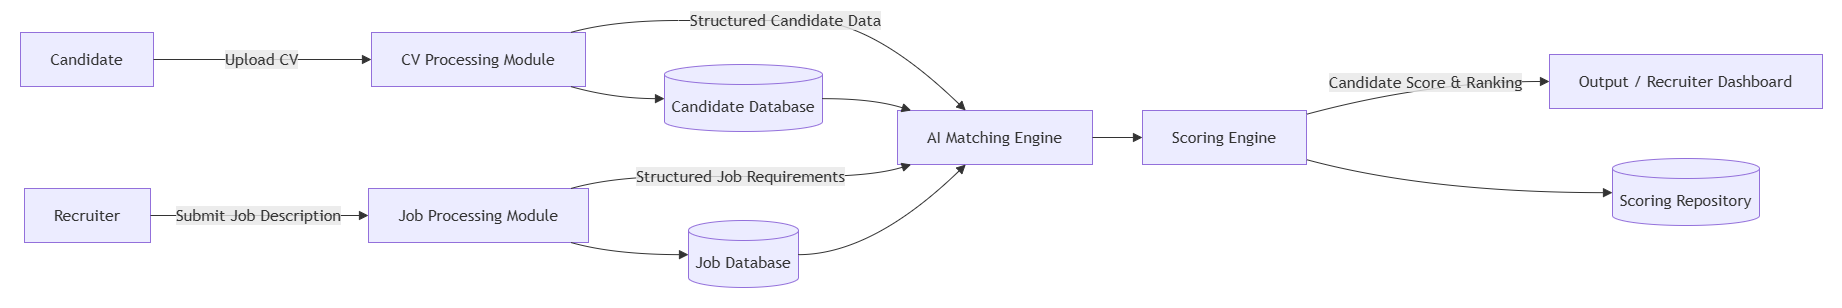

The diagram above was exported from draw.io. Its source (the exported page's mxGraphModel, read from the mxfile embedded in the PNG):
<mxGraphModel dx="1965" dy="1028" grid="1" gridSize="10" guides="1" tooltips="1" connect="1" arrows="1" fold="1" page="1" pageScale="1" pageWidth="850" pageHeight="1100" math="0" shadow="0">
  <root>
    <mxCell id="0" />
    <mxCell id="1" parent="0" />
    <UserObject label="" mermaidData="{&#10;  &quot;data&quot;: &quot;flowchart LR\n    C[Candidate] --&gt;|Upload CV| CVP[CV Processing Module]\n    R[Recruiter] --&gt;|Submit Job Description| JP[Job Processing Module]\n\n    CVP --&gt;|Structured Candidate Data| ME[AI Matching Engine]\n    JP --&gt;|Structured Job Requirements| ME\n\n    ME --&gt; SE[Scoring Engine]\n    SE --&gt;|Candidate Score &amp; Ranking| O[Output / Recruiter Dashboard]\n\n    CVP --&gt; CDB[(Candidate Database)]\n    JP --&gt; JDB[(Job Database)]\n    SE --&gt; SR[(Scoring Repository)]\n\n    CDB --&gt; ME\n    JDB --&gt; ME&quot;,&#10;  &quot;config&quot;: null&#10;}" id="KcwafX69PTzm5avxMhO8-1">
      <mxCell connectable="0" parent="1" style="group;transparentBounds=1;editIcon=1;lockedGroup=0;groupPadding=20;" vertex="1">
        <mxGeometry as="geometry" />
      </mxCell>
    </UserObject>
    <UserObject label="Candidate" mermaidId="n:C" mermaidBaseStyle="html=1;whiteSpace=wrap;strokeWidth=1;fillColor=light-dark(#ECECFF,#1f2020);strokeColor=light-dark(#9370DB,#cccccc);fontColor=light-dark(#333333,#cccccc);fontFamily=Trebuchet MS,Verdana,Arial,sans-serif;fontSize=16;" mermaidBaseValue="Candidate" id="KcwafX69PTzm5avxMhO8-2">
      <mxCell parent="KcwafX69PTzm5avxMhO8-1" style="html=1;whiteSpace=wrap;strokeWidth=1;fillColor=light-dark(#ECECFF,#1f2020);strokeColor=light-dark(#9370DB,#cccccc);fontColor=light-dark(#333333,#cccccc);fontFamily=Trebuchet MS,Verdana,Arial,sans-serif;fontSize=16;" vertex="1">
        <mxGeometry height="54" width="133" x="40" y="52" as="geometry" />
      </mxCell>
    </UserObject>
    <UserObject label="CV Processing Module" mermaidId="n:CVP" mermaidBaseStyle="html=1;whiteSpace=wrap;strokeWidth=1;fillColor=light-dark(#ECECFF,#1f2020);strokeColor=light-dark(#9370DB,#cccccc);fontColor=light-dark(#333333,#cccccc);fontFamily=Trebuchet MS,Verdana,Arial,sans-serif;fontSize=16;" mermaidBaseValue="CV Processing Module" id="KcwafX69PTzm5avxMhO8-3">
      <mxCell parent="KcwafX69PTzm5avxMhO8-1" style="html=1;whiteSpace=wrap;strokeWidth=1;fillColor=light-dark(#ECECFF,#1f2020);strokeColor=light-dark(#9370DB,#cccccc);fontColor=light-dark(#333333,#cccccc);fontFamily=Trebuchet MS,Verdana,Arial,sans-serif;fontSize=16;" vertex="1">
        <mxGeometry height="54" width="214" x="391" y="52" as="geometry" />
      </mxCell>
    </UserObject>
    <UserObject label="Recruiter" mermaidId="n:R" mermaidBaseStyle="html=1;whiteSpace=wrap;strokeWidth=1;fillColor=light-dark(#ECECFF,#1f2020);strokeColor=light-dark(#9370DB,#cccccc);fontColor=light-dark(#333333,#cccccc);fontFamily=Trebuchet MS,Verdana,Arial,sans-serif;fontSize=16;" mermaidBaseValue="Recruiter" id="KcwafX69PTzm5avxMhO8-4">
      <mxCell parent="KcwafX69PTzm5avxMhO8-1" style="html=1;whiteSpace=wrap;strokeWidth=1;fillColor=light-dark(#ECECFF,#1f2020);strokeColor=light-dark(#9370DB,#cccccc);fontColor=light-dark(#333333,#cccccc);fontFamily=Trebuchet MS,Verdana,Arial,sans-serif;fontSize=16;" vertex="1">
        <mxGeometry height="54" width="126" x="44" y="208" as="geometry" />
      </mxCell>
    </UserObject>
    <UserObject label="Job Processing Module" mermaidId="n:JP" mermaidBaseStyle="html=1;whiteSpace=wrap;strokeWidth=1;fillColor=light-dark(#ECECFF,#1f2020);strokeColor=light-dark(#9370DB,#cccccc);fontColor=light-dark(#333333,#cccccc);fontFamily=Trebuchet MS,Verdana,Arial,sans-serif;fontSize=16;" mermaidBaseValue="Job Processing Module" id="KcwafX69PTzm5avxMhO8-5">
      <mxCell parent="KcwafX69PTzm5avxMhO8-1" style="html=1;whiteSpace=wrap;strokeWidth=1;fillColor=light-dark(#ECECFF,#1f2020);strokeColor=light-dark(#9370DB,#cccccc);fontColor=light-dark(#333333,#cccccc);fontFamily=Trebuchet MS,Verdana,Arial,sans-serif;fontSize=16;" vertex="1">
        <mxGeometry height="54" width="220" x="388" y="208" as="geometry" />
      </mxCell>
    </UserObject>
    <UserObject label="AI Matching Engine" mermaidId="n:ME" mermaidBaseStyle="html=1;whiteSpace=wrap;strokeWidth=1;fillColor=light-dark(#ECECFF,#1f2020);strokeColor=light-dark(#9370DB,#cccccc);fontColor=light-dark(#333333,#cccccc);fontFamily=Trebuchet MS,Verdana,Arial,sans-serif;fontSize=16;" mermaidBaseValue="AI Matching Engine" id="KcwafX69PTzm5avxMhO8-6">
      <mxCell parent="KcwafX69PTzm5avxMhO8-1" style="html=1;whiteSpace=wrap;strokeWidth=1;fillColor=light-dark(#ECECFF,#1f2020);strokeColor=light-dark(#9370DB,#cccccc);fontColor=light-dark(#333333,#cccccc);fontFamily=Trebuchet MS,Verdana,Arial,sans-serif;fontSize=16;" vertex="1">
        <mxGeometry height="54" width="195" x="917" y="130" as="geometry" />
      </mxCell>
    </UserObject>
    <UserObject label="Scoring Engine" mermaidId="n:SE" mermaidBaseStyle="html=1;whiteSpace=wrap;strokeWidth=1;fillColor=light-dark(#ECECFF,#1f2020);strokeColor=light-dark(#9370DB,#cccccc);fontColor=light-dark(#333333,#cccccc);fontFamily=Trebuchet MS,Verdana,Arial,sans-serif;fontSize=16;" mermaidBaseValue="Scoring Engine" id="KcwafX69PTzm5avxMhO8-7">
      <mxCell parent="KcwafX69PTzm5avxMhO8-1" style="html=1;whiteSpace=wrap;strokeWidth=1;fillColor=light-dark(#ECECFF,#1f2020);strokeColor=light-dark(#9370DB,#cccccc);fontColor=light-dark(#333333,#cccccc);fontFamily=Trebuchet MS,Verdana,Arial,sans-serif;fontSize=16;" vertex="1">
        <mxGeometry height="54" width="164" x="1162" y="130" as="geometry" />
      </mxCell>
    </UserObject>
    <UserObject label="Output / Recruiter Dashboard" mermaidId="n:O" mermaidBaseStyle="html=1;whiteSpace=wrap;strokeWidth=1;fillColor=light-dark(#ECECFF,#1f2020);strokeColor=light-dark(#9370DB,#cccccc);fontColor=light-dark(#333333,#cccccc);fontFamily=Trebuchet MS,Verdana,Arial,sans-serif;fontSize=16;" mermaidBaseValue="Output / Recruiter Dashboard" id="KcwafX69PTzm5avxMhO8-8">
      <mxCell parent="KcwafX69PTzm5avxMhO8-1" style="html=1;whiteSpace=wrap;strokeWidth=1;fillColor=light-dark(#ECECFF,#1f2020);strokeColor=light-dark(#9370DB,#cccccc);fontColor=light-dark(#333333,#cccccc);fontFamily=Trebuchet MS,Verdana,Arial,sans-serif;fontSize=16;" vertex="1">
        <mxGeometry height="54" width="273" x="1569" y="74" as="geometry" />
      </mxCell>
    </UserObject>
    <UserObject label="Candidate Database" mermaidId="n:CDB" mermaidBaseStyle="html=1;shape=cylinder3;boundedLbl=1;backgroundOutline=1;size=10;strokeWidth=1;whiteSpace=wrap;fillColor=light-dark(#ECECFF,#1f2020);strokeColor=light-dark(#9370DB,#cccccc);fontColor=light-dark(#333333,#cccccc);fontFamily=Trebuchet MS,Verdana,Arial,sans-serif;fontSize=16;" mermaidBaseValue="Candidate Database" id="KcwafX69PTzm5avxMhO8-9">
      <mxCell parent="KcwafX69PTzm5avxMhO8-1" style="html=1;shape=cylinder3;boundedLbl=1;backgroundOutline=1;size=10;strokeWidth=1;whiteSpace=wrap;fillColor=light-dark(#ECECFF,#1f2020);strokeColor=light-dark(#9370DB,#cccccc);fontColor=light-dark(#333333,#cccccc);fontFamily=Trebuchet MS,Verdana,Arial,sans-serif;fontSize=16;" vertex="1">
        <mxGeometry height="67" width="158" x="684" y="84" as="geometry" />
      </mxCell>
    </UserObject>
    <UserObject label="Job Database" mermaidId="n:JDB" mermaidBaseStyle="html=1;shape=cylinder3;boundedLbl=1;backgroundOutline=1;size=10;strokeWidth=1;whiteSpace=wrap;fillColor=light-dark(#ECECFF,#1f2020);strokeColor=light-dark(#9370DB,#cccccc);fontColor=light-dark(#333333,#cccccc);fontFamily=Trebuchet MS,Verdana,Arial,sans-serif;fontSize=16;" mermaidBaseValue="Job Database" id="KcwafX69PTzm5avxMhO8-10">
      <mxCell parent="KcwafX69PTzm5avxMhO8-1" style="html=1;shape=cylinder3;boundedLbl=1;backgroundOutline=1;size=10;strokeWidth=1;whiteSpace=wrap;fillColor=light-dark(#ECECFF,#1f2020);strokeColor=light-dark(#9370DB,#cccccc);fontColor=light-dark(#333333,#cccccc);fontFamily=Trebuchet MS,Verdana,Arial,sans-serif;fontSize=16;" vertex="1">
        <mxGeometry height="67" width="110" x="708" y="240" as="geometry" />
      </mxCell>
    </UserObject>
    <UserObject label="Scoring Repository" mermaidId="n:SR" mermaidBaseStyle="html=1;shape=cylinder3;boundedLbl=1;backgroundOutline=1;size=10;strokeWidth=1;whiteSpace=wrap;fillColor=light-dark(#ECECFF,#1f2020);strokeColor=light-dark(#9370DB,#cccccc);fontColor=light-dark(#333333,#cccccc);fontFamily=Trebuchet MS,Verdana,Arial,sans-serif;fontSize=16;" mermaidBaseValue="Scoring Repository" id="KcwafX69PTzm5avxMhO8-11">
      <mxCell parent="KcwafX69PTzm5avxMhO8-1" style="html=1;shape=cylinder3;boundedLbl=1;backgroundOutline=1;size=10;strokeWidth=1;whiteSpace=wrap;fillColor=light-dark(#ECECFF,#1f2020);strokeColor=light-dark(#9370DB,#cccccc);fontColor=light-dark(#333333,#cccccc);fontFamily=Trebuchet MS,Verdana,Arial,sans-serif;fontSize=16;" vertex="1">
        <mxGeometry height="67" width="147" x="1632" y="178" as="geometry" />
      </mxCell>
    </UserObject>
    <UserObject label="Upload CV" mermaidId="e:C-&gt;CVP#0" mermaidBaseStyle="curved=1;startArrow=none;endArrow=block;endSize=7;strokeColor=light-dark(#333333,#cccccc);html=1;fontSize=16;labelBackgroundColor=light-dark(#E8E8E88D,#2a2a2a8D);fontFamily=Trebuchet MS,Verdana,Arial,sans-serif;fontColor=light-dark(#333333,#cccccc);exitX=1;exitY=0.5;entryX=0;entryY=0.5;" mermaidBaseValue="Upload CV" id="KcwafX69PTzm5avxMhO8-12">
      <mxCell edge="1" parent="KcwafX69PTzm5avxMhO8-1" source="KcwafX69PTzm5avxMhO8-2" style="curved=1;startArrow=none;endArrow=block;endSize=7;strokeColor=light-dark(#333333,#cccccc);html=1;fontSize=16;labelBackgroundColor=light-dark(#E8E8E88D,#2a2a2a8D);fontFamily=Trebuchet MS,Verdana,Arial,sans-serif;fontColor=light-dark(#333333,#cccccc);exitX=1;exitY=0.5;entryX=0;entryY=0.5;rounded=0;" target="KcwafX69PTzm5avxMhO8-3">
        <mxGeometry relative="1" as="geometry">
          <Array as="points" />
        </mxGeometry>
      </mxCell>
    </UserObject>
    <UserObject label="Submit Job Description" mermaidId="e:R-&gt;JP#0" mermaidBaseStyle="curved=1;startArrow=none;endArrow=block;endSize=7;strokeColor=light-dark(#333333,#cccccc);html=1;fontSize=16;labelBackgroundColor=light-dark(#E8E8E88D,#2a2a2a8D);fontFamily=Trebuchet MS,Verdana,Arial,sans-serif;fontColor=light-dark(#333333,#cccccc);exitX=1;exitY=0.5;entryX=0;entryY=0.5;" mermaidBaseValue="Submit Job Description" id="KcwafX69PTzm5avxMhO8-13">
      <mxCell edge="1" parent="KcwafX69PTzm5avxMhO8-1" source="KcwafX69PTzm5avxMhO8-4" style="curved=1;startArrow=none;endArrow=block;endSize=7;strokeColor=light-dark(#333333,#cccccc);html=1;fontSize=16;labelBackgroundColor=light-dark(#E8E8E88D,#2a2a2a8D);fontFamily=Trebuchet MS,Verdana,Arial,sans-serif;fontColor=light-dark(#333333,#cccccc);exitX=1;exitY=0.5;entryX=0;entryY=0.5;rounded=0;" target="KcwafX69PTzm5avxMhO8-5">
        <mxGeometry relative="1" as="geometry">
          <Array as="points" />
        </mxGeometry>
      </mxCell>
    </UserObject>
    <UserObject label="Structured Candidate Data" mermaidId="e:CVP-&gt;ME#0" mermaidBaseStyle="curved=1;startArrow=none;endArrow=block;endSize=7;strokeColor=light-dark(#333333,#cccccc);html=1;fontSize=16;labelBackgroundColor=light-dark(#E8E8E88D,#2a2a2a8D);fontFamily=Trebuchet MS,Verdana,Arial,sans-serif;fontColor=light-dark(#333333,#cccccc);exitX=0.93;exitY=0;entryX=0.35;entryY=0;" mermaidBaseValue="Structured Candidate Data" id="KcwafX69PTzm5avxMhO8-14">
      <mxCell edge="1" parent="KcwafX69PTzm5avxMhO8-1" source="KcwafX69PTzm5avxMhO8-3" style="curved=1;startArrow=none;endArrow=block;endSize=7;strokeColor=light-dark(#333333,#cccccc);html=1;fontSize=16;labelBackgroundColor=light-dark(#E8E8E88D,#2a2a2a8D);fontFamily=Trebuchet MS,Verdana,Arial,sans-serif;fontColor=light-dark(#333333,#cccccc);exitX=0.93;exitY=0;entryX=0.35;entryY=0;rounded=0;" target="KcwafX69PTzm5avxMhO8-6">
        <mxGeometry relative="1" as="geometry">
          <Array as="points">
            <mxPoint x="633" y="40" />
            <mxPoint x="763" y="40" />
            <mxPoint x="892" y="40" />
          </Array>
        </mxGeometry>
      </mxCell>
    </UserObject>
    <UserObject label="Structured Job Requirements" mermaidId="e:JP-&gt;ME#0" mermaidBaseStyle="curved=1;startArrow=none;endArrow=block;endSize=7;strokeColor=light-dark(#333333,#cccccc);html=1;fontSize=16;labelBackgroundColor=light-dark(#E8E8E88D,#2a2a2a8D);fontFamily=Trebuchet MS,Verdana,Arial,sans-serif;fontColor=light-dark(#333333,#cccccc);exitX=0.92;exitY=0;entryX=0.07;entryY=1;" mermaidBaseValue="Structured Job Requirements" id="KcwafX69PTzm5avxMhO8-15">
      <mxCell edge="1" parent="KcwafX69PTzm5avxMhO8-1" source="KcwafX69PTzm5avxMhO8-5" style="curved=1;startArrow=none;endArrow=block;endSize=7;strokeColor=light-dark(#333333,#cccccc);html=1;fontSize=16;labelBackgroundColor=light-dark(#E8E8E88D,#2a2a2a8D);fontFamily=Trebuchet MS,Verdana,Arial,sans-serif;fontColor=light-dark(#333333,#cccccc);exitX=0.92;exitY=0;entryX=0.07;entryY=1;rounded=0;" target="KcwafX69PTzm5avxMhO8-6">
        <mxGeometry relative="1" as="geometry">
          <Array as="points">
            <mxPoint x="633" y="196" />
            <mxPoint x="763" y="196" />
            <mxPoint x="892" y="196" />
          </Array>
        </mxGeometry>
      </mxCell>
    </UserObject>
    <UserObject label="" mermaidId="e:ME-&gt;SE#0" mermaidBaseStyle="curved=1;startArrow=none;endArrow=block;endSize=7;strokeColor=light-dark(#333333,#cccccc);exitX=1;exitY=0.5;entryX=0;entryY=0.5;" mermaidBaseValue="" id="KcwafX69PTzm5avxMhO8-16">
      <mxCell edge="1" parent="KcwafX69PTzm5avxMhO8-1" source="KcwafX69PTzm5avxMhO8-6" style="curved=1;startArrow=none;endArrow=block;endSize=7;strokeColor=light-dark(#333333,#cccccc);exitX=1;exitY=0.5;entryX=0;entryY=0.5;rounded=0;" target="KcwafX69PTzm5avxMhO8-7">
        <mxGeometry relative="1" as="geometry">
          <Array as="points" />
        </mxGeometry>
      </mxCell>
    </UserObject>
    <UserObject label="Candidate Score &amp; Ranking" mermaidId="e:SE-&gt;O#0" mermaidBaseStyle="curved=1;startArrow=none;endArrow=block;endSize=7;strokeColor=light-dark(#333333,#cccccc);html=1;fontSize=16;labelBackgroundColor=light-dark(#E8E8E88D,#2a2a2a8D);fontFamily=Trebuchet MS,Verdana,Arial,sans-serif;fontColor=light-dark(#333333,#cccccc);exitX=1;exitY=0.07;entryX=0;entryY=0.5;" mermaidBaseValue="Candidate Score &amp; Ranking" id="KcwafX69PTzm5avxMhO8-17">
      <mxCell edge="1" parent="KcwafX69PTzm5avxMhO8-1" source="KcwafX69PTzm5avxMhO8-7" style="curved=1;startArrow=none;endArrow=block;endSize=7;strokeColor=light-dark(#333333,#cccccc);html=1;fontSize=16;labelBackgroundColor=light-dark(#E8E8E88D,#2a2a2a8D);fontFamily=Trebuchet MS,Verdana,Arial,sans-serif;fontColor=light-dark(#333333,#cccccc);exitX=1;exitY=0.07;entryX=0;entryY=0.5;rounded=0;" target="KcwafX69PTzm5avxMhO8-8">
        <mxGeometry relative="1" as="geometry">
          <Array as="points">
            <mxPoint x="1448" y="101" />
          </Array>
        </mxGeometry>
      </mxCell>
    </UserObject>
    <UserObject label="" mermaidId="e:CVP-&gt;CDB#0" mermaidBaseStyle="curved=1;startArrow=none;endArrow=block;endSize=7;strokeColor=light-dark(#333333,#cccccc);exitX=0.93;exitY=1;entryX=0;entryY=0.51;" mermaidBaseValue="" id="KcwafX69PTzm5avxMhO8-18">
      <mxCell edge="1" parent="KcwafX69PTzm5avxMhO8-1" source="KcwafX69PTzm5avxMhO8-3" style="curved=1;startArrow=none;endArrow=block;endSize=7;strokeColor=light-dark(#333333,#cccccc);exitX=0.93;exitY=1;entryX=0;entryY=0.51;rounded=0;" target="KcwafX69PTzm5avxMhO8-9">
        <mxGeometry relative="1" as="geometry">
          <Array as="points">
            <mxPoint x="633" y="118" />
          </Array>
        </mxGeometry>
      </mxCell>
    </UserObject>
    <UserObject label="" mermaidId="e:JP-&gt;JDB#0" mermaidBaseStyle="curved=1;startArrow=none;endArrow=block;endSize=7;strokeColor=light-dark(#333333,#cccccc);exitX=0.92;exitY=1;entryX=0;entryY=0.51;" mermaidBaseValue="" id="KcwafX69PTzm5avxMhO8-19">
      <mxCell edge="1" parent="KcwafX69PTzm5avxMhO8-1" source="KcwafX69PTzm5avxMhO8-5" style="curved=1;startArrow=none;endArrow=block;endSize=7;strokeColor=light-dark(#333333,#cccccc);exitX=0.92;exitY=1;entryX=0;entryY=0.51;rounded=0;" target="KcwafX69PTzm5avxMhO8-10">
        <mxGeometry relative="1" as="geometry">
          <Array as="points">
            <mxPoint x="633" y="274" />
          </Array>
        </mxGeometry>
      </mxCell>
    </UserObject>
    <UserObject label="" mermaidId="e:SE-&gt;SR#0" mermaidBaseStyle="curved=1;startArrow=none;endArrow=block;endSize=7;strokeColor=light-dark(#333333,#cccccc);exitX=1;exitY=0.91;entryX=0;entryY=0.51;" mermaidBaseValue="" id="KcwafX69PTzm5avxMhO8-20">
      <mxCell edge="1" parent="KcwafX69PTzm5avxMhO8-1" source="KcwafX69PTzm5avxMhO8-7" style="curved=1;startArrow=none;endArrow=block;endSize=7;strokeColor=light-dark(#333333,#cccccc);exitX=1;exitY=0.91;entryX=0;entryY=0.51;rounded=0;" target="KcwafX69PTzm5avxMhO8-11">
        <mxGeometry relative="1" as="geometry">
          <Array as="points">
            <mxPoint x="1448" y="212" />
          </Array>
        </mxGeometry>
      </mxCell>
    </UserObject>
    <UserObject label="" mermaidId="e:CDB-&gt;ME#0" mermaidBaseStyle="curved=1;startArrow=none;endArrow=block;endSize=7;strokeColor=light-dark(#333333,#cccccc);exitX=1;exitY=0.51;entryX=0.07;entryY=0;" mermaidBaseValue="" id="KcwafX69PTzm5avxMhO8-21">
      <mxCell edge="1" parent="KcwafX69PTzm5avxMhO8-1" source="KcwafX69PTzm5avxMhO8-9" style="curved=1;startArrow=none;endArrow=block;endSize=7;strokeColor=light-dark(#333333,#cccccc);exitX=1;exitY=0.51;entryX=0.07;entryY=0;rounded=0;" target="KcwafX69PTzm5avxMhO8-6">
        <mxGeometry relative="1" as="geometry">
          <Array as="points">
            <mxPoint x="892" y="118" />
          </Array>
        </mxGeometry>
      </mxCell>
    </UserObject>
    <UserObject label="" mermaidId="e:JDB-&gt;ME#0" mermaidBaseStyle="curved=1;startArrow=none;endArrow=block;endSize=7;strokeColor=light-dark(#333333,#cccccc);exitX=1;exitY=0.51;entryX=0.35;entryY=1;" mermaidBaseValue="" id="KcwafX69PTzm5avxMhO8-22">
      <mxCell edge="1" parent="KcwafX69PTzm5avxMhO8-1" source="KcwafX69PTzm5avxMhO8-10" style="curved=1;startArrow=none;endArrow=block;endSize=7;strokeColor=light-dark(#333333,#cccccc);exitX=1;exitY=0.51;entryX=0.35;entryY=1;rounded=0;" target="KcwafX69PTzm5avxMhO8-6">
        <mxGeometry relative="1" as="geometry">
          <Array as="points">
            <mxPoint x="892" y="274" />
          </Array>
        </mxGeometry>
      </mxCell>
    </UserObject>
  </root>
</mxGraphModel>